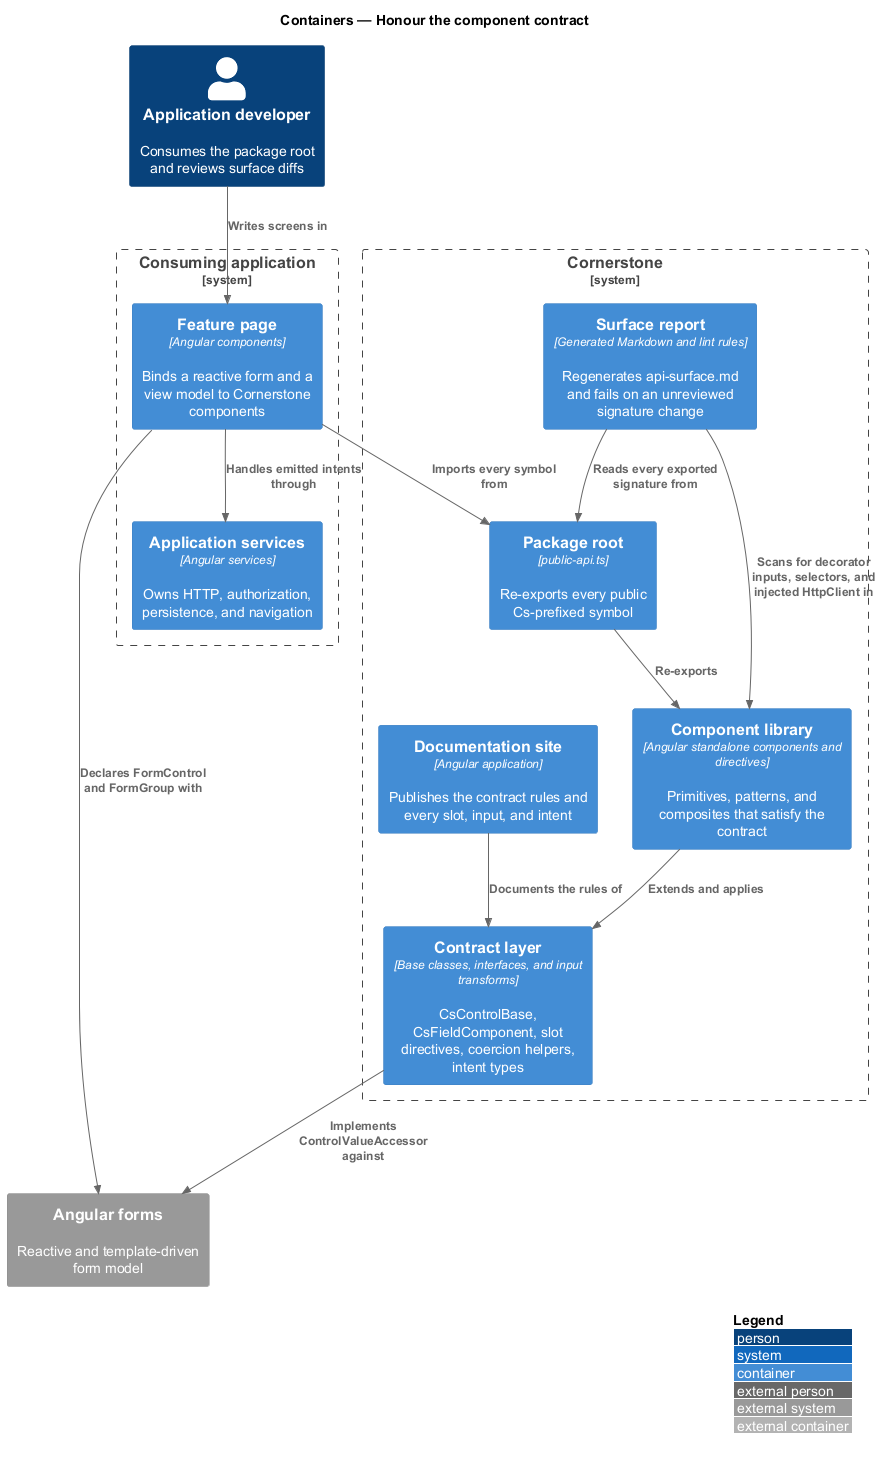

The diagram above was rendered by PlantUML. Its source (embedded in the PNG):
@startuml
!include <C4/C4_Container>
LAYOUT_WITH_LEGEND()
title Containers — Honour the component contract

Person(dev, "Application developer", "Consumes the package root and reviews surface diffs")

System_Boundary(cornerstone, "Cornerstone") {
  Container(root, "Package root", "public-api.ts", "Re-exports every public Cs-prefixed symbol")
  Container(lib, "Component library", "Angular standalone components and directives", "Primitives, patterns, and composites that satisfy the contract")
  Container(contract, "Contract layer", "Base classes, interfaces, and input transforms", "CsControlBase, CsFieldComponent, slot directives, coercion helpers, intent types")
  Container(report, "Surface report", "Generated Markdown and lint rules", "Regenerates api-surface.md and fails on an unreviewed signature change")
  Container(docs, "Documentation site", "Angular application", "Publishes the contract rules and every slot, input, and intent")
}

System_Boundary(app, "Consuming application") {
  Container(page, "Feature page", "Angular components", "Binds a reactive form and a view model to Cornerstone components")
  Container(services, "Application services", "Angular services", "Owns HTTP, authorization, persistence, and navigation")
}

System_Ext(forms, "Angular forms", "Reactive and template-driven form model")

Rel(dev, page, "Writes screens in")
Rel(page, root, "Imports every symbol from")
Rel(root, lib, "Re-exports")
Rel(lib, contract, "Extends and applies")
Rel(contract, forms, "Implements ControlValueAccessor against")
Rel(page, forms, "Declares FormControl and FormGroup with")
Rel(page, services, "Handles emitted intents through")
Rel(report, root, "Reads every exported signature from")
Rel(report, lib, "Scans for decorator inputs, selectors, and injected HttpClient in")
Rel(docs, contract, "Documents the rules of")
@enduml